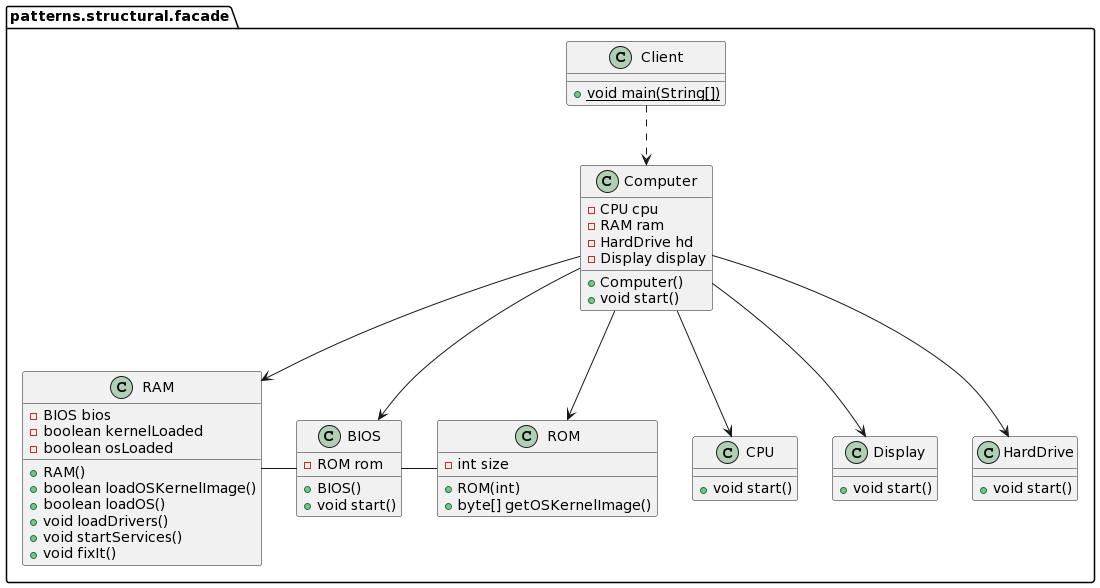

The diagram above was rendered by PlantUML. Its source (embedded in the PNG):
@startuml
class patterns.structural.facade.CPU {
+ void start()
}
class patterns.structural.facade.Display {
+ void start()
}
class patterns.structural.facade.BIOS {
- ROM rom
+ BIOS()
+ void start()
}
class patterns.structural.facade.HardDrive {
+ void start()
}
class patterns.structural.facade.RAM {
- BIOS bios
- boolean kernelLoaded
- boolean osLoaded
+ RAM()
+ boolean loadOSKernelImage()
+ boolean loadOS()
+ void loadDrivers()
+ void startServices()
+ void fixIt()
}
class patterns.structural.facade.Client {
+ {static} void main(String[])
}
class patterns.structural.facade.ROM {
- int size
+ ROM(int)
+ byte[] getOSKernelImage()
}
class patterns.structural.facade.Computer {
- CPU cpu
- RAM ram
- HardDrive hd
- Display display
+ Computer()
+ void start()
}
patterns.structural.facade.Client ..> patterns.structural.facade.Computer
patterns.structural.facade.BIOS - patterns.structural.facade.ROM
patterns.structural.facade.RAM - patterns.structural.facade.BIOS
patterns.structural.facade.Computer --> patterns.structural.facade.BIOS
patterns.structural.facade.Computer --> patterns.structural.facade.CPU
patterns.structural.facade.Computer --> patterns.structural.facade.Display
patterns.structural.facade.Computer --> patterns.structural.facade.HardDrive
patterns.structural.facade.Computer --> patterns.structural.facade.RAM
patterns.structural.facade.Computer --> patterns.structural.facade.ROM
@enduml